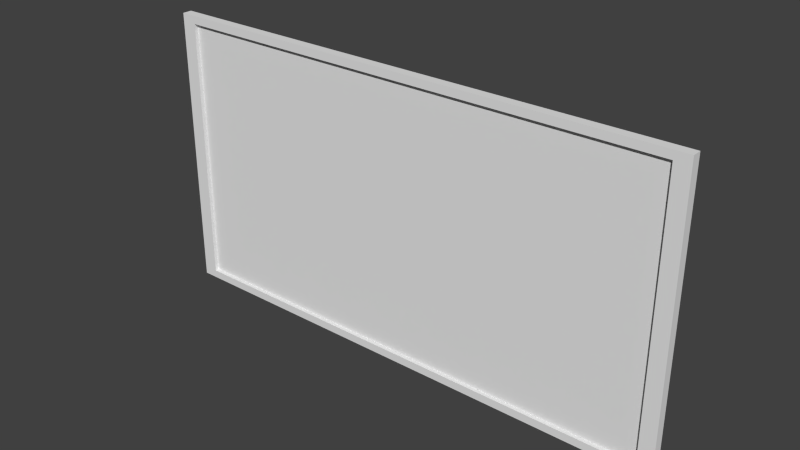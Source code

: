 # Source: board.blend  (saved by Blender 2.76.0; exported with 4.5.12 LTS)
import bpy
from mathutils import Matrix  # noqa: F401  (used for matrix-valued properties, if any)

bpy.ops.wm.read_factory_settings(use_empty=True)
scene = bpy.context.scene
scene.name = 'Scene'

# ---- collections
col_collection_1 = bpy.data.collections.new('Collection 1'); scene.collection.children.link(col_collection_1)

# ---- materials (node trees are filled in below, after node groups)
mat_boardmat = bpy.data.materials.new('boardMat')
mat_boardmat.alpha_threshold = 0.0
mat_boardmat.use_transparent_shadow = False
mat_boardmat.roughness = 0.5
mat_boardmat.specular_intensity = 0.0

# ---- material node trees

# ---- world
world_world = bpy.data.worlds.new('World'); scene.world = world_world
world_world.color = (0.05088, 0.05088, 0.05088)
world_world.use_sun_shadow = False
world_world.sun_shadow_jitter_overblur = 0.0
world_world.cycles.sampling_method = 'MANUAL'
world_world.cycles.sample_map_resolution = 256

# ---- meshes
me_boardmesh = bpy.data.meshes.new('boardMesh')
me_boardmesh.from_pydata([(-1.519, -0.05432, 6.747e-06), (1.519, -0.05432, 6.747e-06), (-1.519, -0.05432, 1.631), (1.519, -0.05432, 1.631), (-1.519, -5.13e-06, 6.747e-06), (1.519, -5.13e-06, 6.747e-06), (-1.519, -5.13e-06, 1.631), (1.519, -5.13e-06, 1.631), (-1.433, -0.05432, 1.585), (-1.433, -0.05432, 0.04591), (1.433, -0.05432, 0.04591), (1.433, -0.05432, 1.585), (-1.433, -0.03182, 1.585), (-1.433, -0.03182, 0.04591), (1.433, -0.03182, 0.04591), (1.433, -0.03182, 1.585)], [], [(0, 1, 10, 9), (4, 6, 7, 5), (1, 5, 7, 3), (2, 6, 4, 0), (3, 7, 6, 2), (0, 4, 5, 1), (8, 9, 13, 12), (1, 3, 11, 10), (2, 0, 9, 8), (3, 2, 8, 11), (13, 14, 15, 12), (11, 8, 12, 15), (9, 10, 14, 13), (10, 11, 15, 14)])
_uv = me_boardmesh.uv_layers.new(name='UVMap')
_uv.uv.foreach_set('vector', [0.04766, 0.5249, 0.9136, 0.5249, 0.8893, 0.5395, 0.07502, 0.5396, 0.04766, 0.5094, 0.04765, 0.04453, 0.9136, 0.04452, 0.9136, 0.5094, 0.9291, 0.5094, 0.9136, 0.5094, 0.9136, 0.04452, 0.9291, 0.04452, 0.03217, 0.04453, 0.04765, 0.04453, 0.04766, 0.5094, 0.03217, 0.5094, 0.9136, 0.02904, 0.9136, 0.04452, 0.04765, 0.04453, 0.04765, 0.02904, 0.04766, 0.5249, 0.04766, 0.5094, 0.9136, 0.5094, 0.9136, 0.5249, 0.007791, 0.05761, 0.007795, 0.4963, 0.0001373, 0.4964, 0.0001338, 0.05763, 0.9291, 0.5094, 0.9291, 0.04452, 0.9535, 0.05761, 0.9535, 0.4963, 0.03217, 0.04453, 0.03217, 0.5094, 0.007795, 0.4963, 0.007791, 0.05761, 0.9136, 0.02904, 0.04765, 0.02904, 0.07192, 0.0144, 0.8862, 0.01435, 0.0001338, 0.5541, 0.8305, 0.5541, 0.8305, 0.9999, 0.0001338, 0.9999, 0.8862, 0.01435, 0.07192, 0.0144, 0.07182, 0.0001839, 0.8861, 0.0001338, 0.07502, 0.5396, 0.8893, 0.5395, 0.8894, 0.5538, 0.07512, 0.5538, 0.9535, 0.4963, 0.9535, 0.05761, 0.9611, 0.05759, 0.9611, 0.4963])
me_boardmesh.materials.append(mat_boardmat)
me_boardmesh.use_remesh_preserve_volume = False
me_boardmesh.use_remesh_preserve_attributes = False
me_boardmesh.use_mirror_vertex_groups = False
me_boardmesh.update()

# ---- objects
ob_board = bpy.data.objects.new('board', me_boardmesh)

# ---- transforms, parenting, visibility, modifiers, constraints
ob_board.location = (0.0, 0.0, 0.0)
ob_board.lineart.crease_threshold = 0.0

# ---- collection membership
col_collection_1.objects.link(ob_board)

# ---- scene / render settings (as saved in the file)
scene.frame_start = 1; scene.frame_end = 250; scene.frame_set(1)
scene.render.engine = 'BLENDER_EEVEE_NEXT'
scene.render.resolution_percentage = 50
scene.render.dither_intensity = 0.0
scene.cycles.use_denoising = False
scene.cycles.samples = 10
scene.cycles.sampling_pattern = 'TABULATED_SOBOL'
scene.cycles.light_sampling_threshold = 0.0
scene.cycles.use_adaptive_sampling = False
scene.cycles.use_light_tree = False
scene.cycles.blur_glossy = 0.0
scene.cycles.pixel_filter_type = 'GAUSSIAN'
scene.cycles.sample_clamp_indirect = 0.0
scene.view_settings.view_transform = 'Standard'
bpy.context.view_layer.update()

# ---- added for rendering (the .blend has no active camera and no usable light): camera, sun
cam_auto = bpy.data.cameras.new('AutoCamera')
cam_auto.lens = 50.0
cam_auto.sensor_width = 36.0
cam_auto.clip_end = 1000.0
ob_auto_camera = bpy.data.objects.new('AutoCamera', cam_auto)
scene.collection.objects.link(ob_auto_camera)
ob_auto_camera.location = (3.1902, -3.85541, 3.36754)
ob_auto_camera.rotation_euler = (1.09748, -7.21219e-08, 0.694738)
scene.camera = ob_auto_camera
light_auto_sun = bpy.data.lights.new('AutoSun', 'SUN')
light_auto_sun.energy = 3.0
light_auto_sun.angle = 0.0523599
ob_auto_sun = bpy.data.objects.new('AutoSun', light_auto_sun)
scene.collection.objects.link(ob_auto_sun)
ob_auto_sun.rotation_euler = (0.872665, 0.174533, 0.523599)
bpy.context.view_layer.update()
